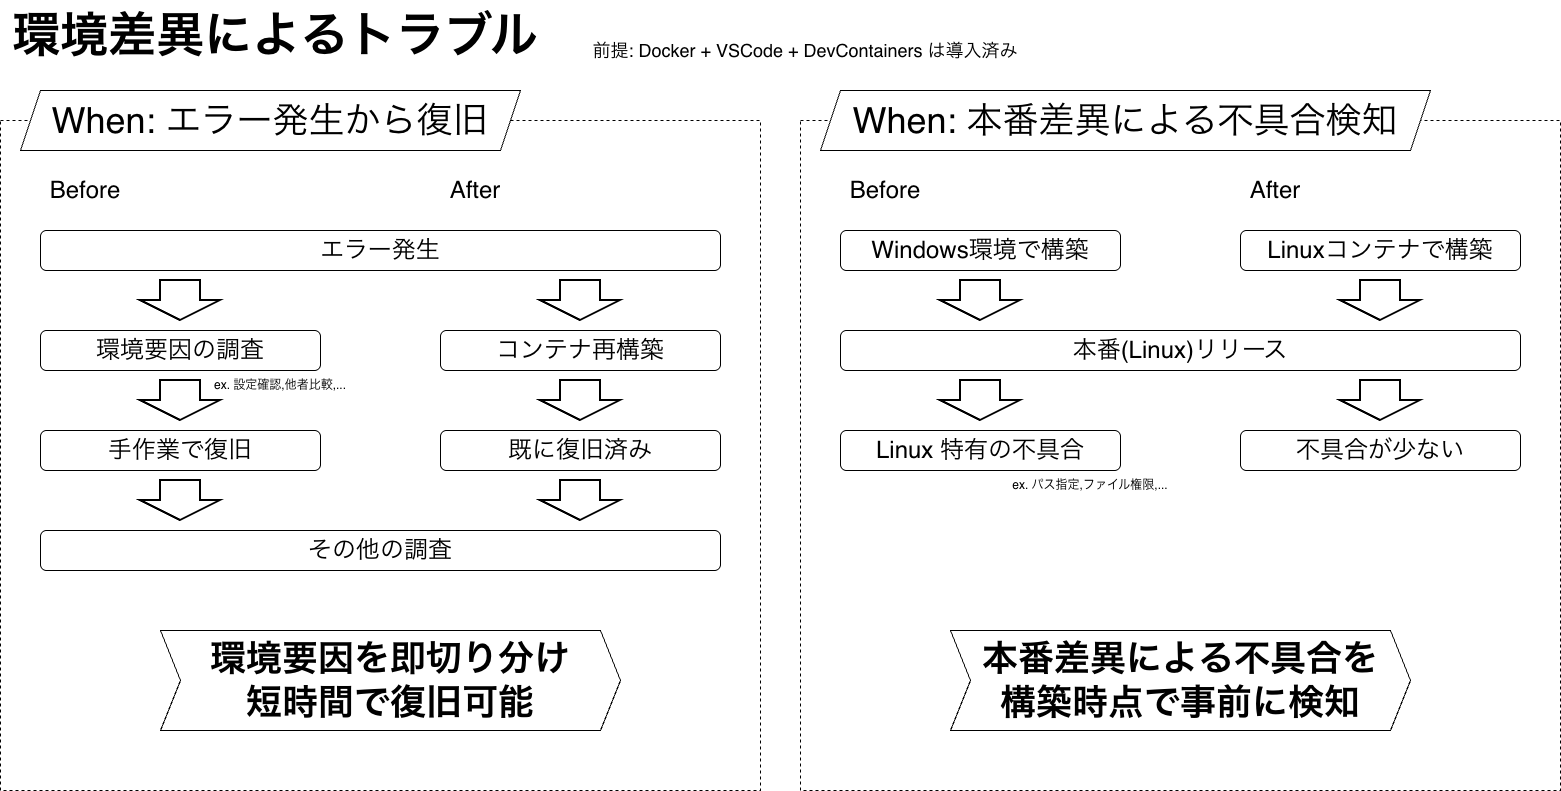

The diagram above was exported from draw.io. Its source (the exported page's mxGraphModel, read from the mxfile embedded in the PNG):
<mxGraphModel dx="1741" dy="1140" grid="1" gridSize="10" guides="1" tooltips="1" connect="1" arrows="0" fold="1" page="1" pageScale="1" pageWidth="1600" pageHeight="900" background="none" math="0" shadow="0">
  <root>
    <mxCell id="0" />
    <mxCell id="1" parent="0" />
    <mxCell id="vUKuuLKxvo_aVeoIzKZm-4" parent="1" style="rounded=0;whiteSpace=wrap;html=1;fillColor=default;strokeColor=default;dashed=1;" value="" vertex="1">
      <mxGeometry height="670" width="760" x="820" y="130" as="geometry" />
    </mxCell>
    <mxCell id="vUKuuLKxvo_aVeoIzKZm-3" parent="1" style="rounded=0;whiteSpace=wrap;html=1;fillColor=default;strokeColor=default;dashed=1;" value="" vertex="1">
      <mxGeometry height="670" width="760" x="20" y="130" as="geometry" />
    </mxCell>
    <mxCell id="Eef00YrVtlhhry2cNmJL-1" parent="1" style="text;html=1;whiteSpace=wrap;strokeColor=none;fillColor=none;align=center;verticalAlign=middle;rounded=0;fontSize=36;fontStyle=1" value="&lt;font style=&quot;font-size: 48px;&quot;&gt;環境差異によるトラブル&lt;/font&gt;" vertex="1">
      <mxGeometry height="70" width="550" x="20" y="10" as="geometry" />
    </mxCell>
    <mxCell id="Eef00YrVtlhhry2cNmJL-6" parent="1" style="text;html=1;whiteSpace=wrap;strokeColor=none;fillColor=none;align=center;verticalAlign=middle;rounded=0;fontSize=24;" value="&lt;font&gt;Before&lt;/font&gt;" vertex="1">
      <mxGeometry height="40" width="90" x="60" y="180" as="geometry" />
    </mxCell>
    <mxCell id="Eef00YrVtlhhry2cNmJL-7" parent="1" style="text;html=1;whiteSpace=wrap;strokeColor=none;fillColor=none;align=center;verticalAlign=middle;rounded=0;fontSize=24;" value="&lt;font&gt;After&lt;/font&gt;" vertex="1">
      <mxGeometry height="40" width="70" x="460" y="180" as="geometry" />
    </mxCell>
    <mxCell id="Eef00YrVtlhhry2cNmJL-10" parent="1" style="rounded=1;whiteSpace=wrap;html=1;fontSize=24;" value="エラー発生" vertex="1">
      <mxGeometry height="40" width="680" x="60" y="240" as="geometry" />
    </mxCell>
    <mxCell id="Eef00YrVtlhhry2cNmJL-20" parent="1" style="rounded=1;whiteSpace=wrap;html=1;fontSize=24;" value="環境要因の&lt;span style=&quot;background-color: transparent; color: light-dark(rgb(0, 0, 0), rgb(255, 255, 255));&quot;&gt;調査&lt;/span&gt;" vertex="1">
      <mxGeometry height="40" width="280" x="60" y="340" as="geometry" />
    </mxCell>
    <mxCell id="1eh9biR1C4xW9drethYT-1" parent="1" style="rounded=1;whiteSpace=wrap;html=1;fontSize=24;" value="手作業で復旧" vertex="1">
      <mxGeometry height="40" width="280" x="60" y="440" as="geometry" />
    </mxCell>
    <mxCell id="1eh9biR1C4xW9drethYT-3" parent="1" style="rounded=1;whiteSpace=wrap;html=1;fontSize=24;" value="その他の調査" vertex="1">
      <mxGeometry height="40" width="680" x="60" y="540" as="geometry" />
    </mxCell>
    <mxCell id="1eh9biR1C4xW9drethYT-9" parent="1" style="rounded=1;whiteSpace=wrap;html=1;fontSize=24;" value="コンテナ再構築" vertex="1">
      <mxGeometry height="40" width="280" x="460" y="340" as="geometry" />
    </mxCell>
    <mxCell id="1eh9biR1C4xW9drethYT-10" parent="1" style="rounded=1;whiteSpace=wrap;html=1;fontSize=24;" value="既に復旧済み" vertex="1">
      <mxGeometry height="40" width="280" x="460" y="440" as="geometry" />
    </mxCell>
    <mxCell id="1eh9biR1C4xW9drethYT-13" parent="1" style="verticalLabelPosition=bottom;verticalAlign=top;html=1;strokeWidth=2;shape=mxgraph.arrows2.arrow;dy=0.5;dx=20;notch=0;direction=south;" value="" vertex="1">
      <mxGeometry height="40" width="80" x="160" y="390" as="geometry" />
    </mxCell>
    <mxCell id="1eh9biR1C4xW9drethYT-14" parent="1" style="verticalLabelPosition=bottom;verticalAlign=top;html=1;strokeWidth=2;shape=mxgraph.arrows2.arrow;dy=0.5;dx=20;notch=0;direction=south;" value="" vertex="1">
      <mxGeometry height="40" width="80" x="160" y="490" as="geometry" />
    </mxCell>
    <mxCell id="1eh9biR1C4xW9drethYT-15" parent="1" style="verticalLabelPosition=bottom;verticalAlign=top;html=1;strokeWidth=2;shape=mxgraph.arrows2.arrow;dy=0.5;dx=20;notch=0;direction=south;" value="" vertex="1">
      <mxGeometry height="40" width="80" x="160" y="290" as="geometry" />
    </mxCell>
    <mxCell id="1eh9biR1C4xW9drethYT-16" parent="1" style="verticalLabelPosition=bottom;verticalAlign=top;html=1;strokeWidth=2;shape=mxgraph.arrows2.arrow;dy=0.5;dx=20;notch=0;direction=south;" value="" vertex="1">
      <mxGeometry height="40" width="80" x="560" y="290" as="geometry" />
    </mxCell>
    <mxCell id="1eh9biR1C4xW9drethYT-17" parent="1" style="verticalLabelPosition=bottom;verticalAlign=top;html=1;strokeWidth=2;shape=mxgraph.arrows2.arrow;dy=0.5;dx=20;notch=0;direction=south;" value="" vertex="1">
      <mxGeometry height="40" width="80" x="560" y="390" as="geometry" />
    </mxCell>
    <mxCell id="1eh9biR1C4xW9drethYT-18" parent="1" style="verticalLabelPosition=bottom;verticalAlign=top;html=1;strokeWidth=2;shape=mxgraph.arrows2.arrow;dy=0.5;dx=20;notch=0;direction=south;" value="" vertex="1">
      <mxGeometry height="40" width="80" x="560" y="490" as="geometry" />
    </mxCell>
    <mxCell id="1eh9biR1C4xW9drethYT-22" parent="1" style="shape=step;perimeter=stepPerimeter;whiteSpace=wrap;html=1;fixedSize=1;fontSize=36;" value="&lt;span style=&quot;font-weight: 700;&quot;&gt;環境要因を即切り分け&lt;/span&gt;&lt;div style=&quot;font-weight: 700;&quot;&gt;短時間で復旧可能&lt;/div&gt;" vertex="1">
      <mxGeometry height="100" width="460" x="180" y="640" as="geometry" />
    </mxCell>
    <mxCell id="1eh9biR1C4xW9drethYT-41" parent="1" style="text;html=1;whiteSpace=wrap;strokeColor=none;fillColor=none;align=center;verticalAlign=middle;rounded=0;fontSize=24;" value="&lt;font&gt;Before&lt;/font&gt;" vertex="1">
      <mxGeometry height="40" width="90" x="860" y="180" as="geometry" />
    </mxCell>
    <mxCell id="1eh9biR1C4xW9drethYT-42" parent="1" style="text;html=1;whiteSpace=wrap;strokeColor=none;fillColor=none;align=center;verticalAlign=middle;rounded=0;fontSize=24;" value="&lt;font&gt;After&lt;/font&gt;" vertex="1">
      <mxGeometry height="40" width="70" x="1260" y="180" as="geometry" />
    </mxCell>
    <mxCell id="1eh9biR1C4xW9drethYT-43" parent="1" style="rounded=1;whiteSpace=wrap;html=1;fontSize=24;" value="Windows環境で構築" vertex="1">
      <mxGeometry height="40" width="280" x="860" y="240" as="geometry" />
    </mxCell>
    <mxCell id="1eh9biR1C4xW9drethYT-44" parent="1" style="rounded=1;whiteSpace=wrap;html=1;fontSize=24;" value="本番(Linux)リリース" vertex="1">
      <mxGeometry height="40" width="680" x="860" y="340" as="geometry" />
    </mxCell>
    <mxCell id="1eh9biR1C4xW9drethYT-45" parent="1" style="rounded=1;whiteSpace=wrap;html=1;fontSize=24;" value="Linux 特有の不具合" vertex="1">
      <mxGeometry height="40" width="280" x="860" y="440" as="geometry" />
    </mxCell>
    <mxCell id="1eh9biR1C4xW9drethYT-47" parent="1" style="rounded=1;whiteSpace=wrap;html=1;fontSize=24;" value="Linuxコンテナで構築" vertex="1">
      <mxGeometry height="40" width="280" x="1260" y="240" as="geometry" />
    </mxCell>
    <mxCell id="1eh9biR1C4xW9drethYT-49" parent="1" style="rounded=1;whiteSpace=wrap;html=1;fontSize=24;" value="不具合が少ない" vertex="1">
      <mxGeometry height="40" width="280" x="1260" y="440" as="geometry" />
    </mxCell>
    <mxCell id="1eh9biR1C4xW9drethYT-51" parent="1" style="verticalLabelPosition=bottom;verticalAlign=top;html=1;strokeWidth=2;shape=mxgraph.arrows2.arrow;dy=0.5;dx=20;notch=0;direction=south;" value="" vertex="1">
      <mxGeometry height="40" width="80" x="960" y="390" as="geometry" />
    </mxCell>
    <mxCell id="1eh9biR1C4xW9drethYT-53" parent="1" style="verticalLabelPosition=bottom;verticalAlign=top;html=1;strokeWidth=2;shape=mxgraph.arrows2.arrow;dy=0.5;dx=20;notch=0;direction=south;" value="" vertex="1">
      <mxGeometry height="40" width="80" x="960" y="290" as="geometry" />
    </mxCell>
    <mxCell id="1eh9biR1C4xW9drethYT-54" parent="1" style="verticalLabelPosition=bottom;verticalAlign=top;html=1;strokeWidth=2;shape=mxgraph.arrows2.arrow;dy=0.5;dx=20;notch=0;direction=south;" value="" vertex="1">
      <mxGeometry height="40" width="80" x="1360" y="290" as="geometry" />
    </mxCell>
    <mxCell id="1eh9biR1C4xW9drethYT-55" parent="1" style="verticalLabelPosition=bottom;verticalAlign=top;html=1;strokeWidth=2;shape=mxgraph.arrows2.arrow;dy=0.5;dx=20;notch=0;direction=south;" value="" vertex="1">
      <mxGeometry height="40" width="80" x="1360" y="390" as="geometry" />
    </mxCell>
    <mxCell id="1eh9biR1C4xW9drethYT-57" parent="1" style="shape=step;perimeter=stepPerimeter;whiteSpace=wrap;html=1;fixedSize=1;fontSize=36;" value="&lt;b&gt;本番差異による不具合を&lt;/b&gt;&lt;div&gt;&lt;b&gt;構築時点で事前に検知&lt;/b&gt;&lt;/div&gt;" vertex="1">
      <mxGeometry height="100" width="460" x="970" y="640" as="geometry" />
    </mxCell>
    <mxCell id="1eh9biR1C4xW9drethYT-59" parent="1" style="text;html=1;whiteSpace=wrap;strokeColor=none;fillColor=none;align=center;verticalAlign=middle;rounded=0;fontSize=12;" value="ex. パス指定,ファイル権限,..." vertex="1">
      <mxGeometry height="30" width="180" x="1020" y="480" as="geometry" />
    </mxCell>
    <mxCell id="1eh9biR1C4xW9drethYT-62" parent="1" style="text;html=1;whiteSpace=wrap;strokeColor=none;fillColor=none;align=center;verticalAlign=middle;rounded=0;fontSize=12;" value="ex. 設定確認,他者比較,..." vertex="1">
      <mxGeometry height="30" width="160" x="220" y="380" as="geometry" />
    </mxCell>
    <mxCell id="RYFibm0Imin3_xuoBH3r-1" parent="1" style="text;html=1;whiteSpace=wrap;strokeColor=none;fillColor=none;align=center;verticalAlign=middle;rounded=0;fontSize=18;" value="前提: Docker + VSCode + DevContainers は導入済み" vertex="1">
      <mxGeometry height="40" width="450" x="600" y="40" as="geometry" />
    </mxCell>
    <mxCell id="aPPFxATAulGd9XXEcthJ-1" parent="1" style="shape=parallelogram;perimeter=parallelogramPerimeter;whiteSpace=wrap;html=1;fixedSize=1;fontSize=36;" value="When: エラー発生から復旧" vertex="1">
      <mxGeometry height="60" width="500" x="40" y="100" as="geometry" />
    </mxCell>
    <mxCell id="aPPFxATAulGd9XXEcthJ-2" parent="1" style="shape=parallelogram;perimeter=parallelogramPerimeter;whiteSpace=wrap;html=1;fixedSize=1;fontSize=36;" value="When: 本番差異による不具合検知" vertex="1">
      <mxGeometry height="60" width="610" x="840" y="100" as="geometry" />
    </mxCell>
  </root>
</mxGraphModel>